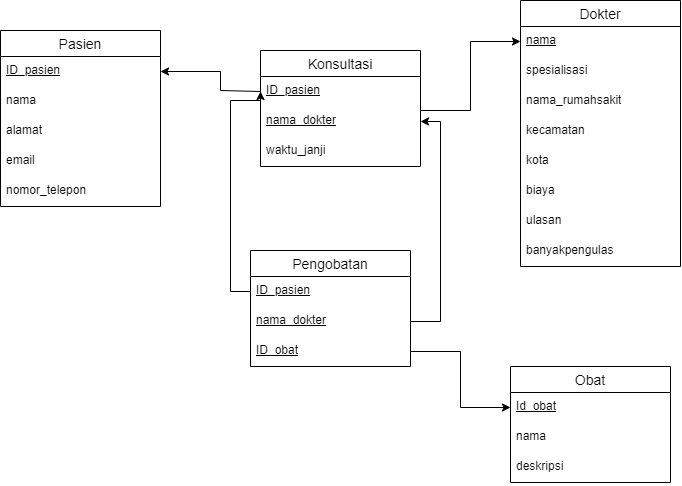

The diagram above was exported from draw.io. Its source (the exported page's mxGraphModel, read from the mxfile embedded in the PNG):
<mxGraphModel dx="2344" dy="474" grid="1" gridSize="10" guides="1" tooltips="1" connect="1" arrows="1" fold="1" page="1" pageScale="1" pageWidth="1100" pageHeight="1700" math="0" shadow="0">
  <root>
    <mxCell id="0" />
    <mxCell id="1" parent="0" />
    <mxCell id="tQTexWtam0IEJ9aekEP3-1" value="Dokter" style="swimlane;fontStyle=0;childLayout=stackLayout;horizontal=1;startSize=26;horizontalStack=0;resizeParent=1;resizeParentMax=0;resizeLast=0;collapsible=1;marginBottom=0;align=center;fontSize=14;" vertex="1" parent="1">
      <mxGeometry x="380" y="90" width="160" height="266" as="geometry" />
    </mxCell>
    <mxCell id="tQTexWtam0IEJ9aekEP3-2" value="nama" style="text;strokeColor=none;fillColor=none;spacingLeft=4;spacingRight=4;overflow=hidden;rotatable=0;points=[[0,0.5],[1,0.5]];portConstraint=eastwest;fontSize=12;whiteSpace=wrap;html=1;fontStyle=4" vertex="1" parent="tQTexWtam0IEJ9aekEP3-1">
      <mxGeometry y="26" width="160" height="30" as="geometry" />
    </mxCell>
    <mxCell id="tQTexWtam0IEJ9aekEP3-3" value="spesialisasi" style="text;strokeColor=none;fillColor=none;spacingLeft=4;spacingRight=4;overflow=hidden;rotatable=0;points=[[0,0.5],[1,0.5]];portConstraint=eastwest;fontSize=12;whiteSpace=wrap;html=1;" vertex="1" parent="tQTexWtam0IEJ9aekEP3-1">
      <mxGeometry y="56" width="160" height="30" as="geometry" />
    </mxCell>
    <mxCell id="tQTexWtam0IEJ9aekEP3-20" value="nama_rumahsakit" style="text;strokeColor=none;fillColor=none;spacingLeft=4;spacingRight=4;overflow=hidden;rotatable=0;points=[[0,0.5],[1,0.5]];portConstraint=eastwest;fontSize=12;whiteSpace=wrap;html=1;" vertex="1" parent="tQTexWtam0IEJ9aekEP3-1">
      <mxGeometry y="86" width="160" height="30" as="geometry" />
    </mxCell>
    <mxCell id="tQTexWtam0IEJ9aekEP3-21" value="kecamatan" style="text;strokeColor=none;fillColor=none;spacingLeft=4;spacingRight=4;overflow=hidden;rotatable=0;points=[[0,0.5],[1,0.5]];portConstraint=eastwest;fontSize=12;whiteSpace=wrap;html=1;" vertex="1" parent="tQTexWtam0IEJ9aekEP3-1">
      <mxGeometry y="116" width="160" height="30" as="geometry" />
    </mxCell>
    <mxCell id="tQTexWtam0IEJ9aekEP3-22" value="kota" style="text;strokeColor=none;fillColor=none;spacingLeft=4;spacingRight=4;overflow=hidden;rotatable=0;points=[[0,0.5],[1,0.5]];portConstraint=eastwest;fontSize=12;whiteSpace=wrap;html=1;" vertex="1" parent="tQTexWtam0IEJ9aekEP3-1">
      <mxGeometry y="146" width="160" height="30" as="geometry" />
    </mxCell>
    <mxCell id="tQTexWtam0IEJ9aekEP3-12" value="biaya" style="text;strokeColor=none;fillColor=none;spacingLeft=4;spacingRight=4;overflow=hidden;rotatable=0;points=[[0,0.5],[1,0.5]];portConstraint=eastwest;fontSize=12;whiteSpace=wrap;html=1;" vertex="1" parent="tQTexWtam0IEJ9aekEP3-1">
      <mxGeometry y="176" width="160" height="30" as="geometry" />
    </mxCell>
    <mxCell id="tQTexWtam0IEJ9aekEP3-9" value="ulasan" style="text;strokeColor=none;fillColor=none;spacingLeft=4;spacingRight=4;overflow=hidden;rotatable=0;points=[[0,0.5],[1,0.5]];portConstraint=eastwest;fontSize=12;whiteSpace=wrap;html=1;" vertex="1" parent="tQTexWtam0IEJ9aekEP3-1">
      <mxGeometry y="206" width="160" height="30" as="geometry" />
    </mxCell>
    <mxCell id="tQTexWtam0IEJ9aekEP3-11" value="banyakpengulas" style="text;strokeColor=none;fillColor=none;spacingLeft=4;spacingRight=4;overflow=hidden;rotatable=0;points=[[0,0.5],[1,0.5]];portConstraint=eastwest;fontSize=12;whiteSpace=wrap;html=1;" vertex="1" parent="tQTexWtam0IEJ9aekEP3-1">
      <mxGeometry y="236" width="160" height="30" as="geometry" />
    </mxCell>
    <mxCell id="tQTexWtam0IEJ9aekEP3-23" value="Pasien" style="swimlane;fontStyle=0;childLayout=stackLayout;horizontal=1;startSize=26;horizontalStack=0;resizeParent=1;resizeParentMax=0;resizeLast=0;collapsible=1;marginBottom=0;align=center;fontSize=14;" vertex="1" parent="1">
      <mxGeometry x="-140" y="120" width="160" height="176" as="geometry" />
    </mxCell>
    <mxCell id="tQTexWtam0IEJ9aekEP3-24" value="ID_pasien" style="text;strokeColor=none;fillColor=none;spacingLeft=4;spacingRight=4;overflow=hidden;rotatable=0;points=[[0,0.5],[1,0.5]];portConstraint=eastwest;fontSize=12;whiteSpace=wrap;html=1;fontStyle=4" vertex="1" parent="tQTexWtam0IEJ9aekEP3-23">
      <mxGeometry y="26" width="160" height="30" as="geometry" />
    </mxCell>
    <mxCell id="tQTexWtam0IEJ9aekEP3-25" value="nama" style="text;strokeColor=none;fillColor=none;spacingLeft=4;spacingRight=4;overflow=hidden;rotatable=0;points=[[0,0.5],[1,0.5]];portConstraint=eastwest;fontSize=12;whiteSpace=wrap;html=1;" vertex="1" parent="tQTexWtam0IEJ9aekEP3-23">
      <mxGeometry y="56" width="160" height="30" as="geometry" />
    </mxCell>
    <mxCell id="tQTexWtam0IEJ9aekEP3-27" value="alamat" style="text;strokeColor=none;fillColor=none;spacingLeft=4;spacingRight=4;overflow=hidden;rotatable=0;points=[[0,0.5],[1,0.5]];portConstraint=eastwest;fontSize=12;whiteSpace=wrap;html=1;" vertex="1" parent="tQTexWtam0IEJ9aekEP3-23">
      <mxGeometry y="86" width="160" height="30" as="geometry" />
    </mxCell>
    <mxCell id="RcH6qWu5IxAHkyXai-h9-1" value="email" style="text;strokeColor=none;fillColor=none;spacingLeft=4;spacingRight=4;overflow=hidden;rotatable=0;points=[[0,0.5],[1,0.5]];portConstraint=eastwest;fontSize=12;whiteSpace=wrap;html=1;" vertex="1" parent="tQTexWtam0IEJ9aekEP3-23">
      <mxGeometry y="116" width="160" height="30" as="geometry" />
    </mxCell>
    <mxCell id="RcH6qWu5IxAHkyXai-h9-2" value="nomor_telepon" style="text;strokeColor=none;fillColor=none;spacingLeft=4;spacingRight=4;overflow=hidden;rotatable=0;points=[[0,0.5],[1,0.5]];portConstraint=eastwest;fontSize=12;whiteSpace=wrap;html=1;" vertex="1" parent="tQTexWtam0IEJ9aekEP3-23">
      <mxGeometry y="146" width="160" height="30" as="geometry" />
    </mxCell>
    <mxCell id="AiUg6-YVs-H_y3eb_zz3-1" value="Konsultasi" style="swimlane;fontStyle=0;childLayout=stackLayout;horizontal=1;startSize=26;horizontalStack=0;resizeParent=1;resizeParentMax=0;resizeLast=0;collapsible=1;marginBottom=0;align=center;fontSize=14;" vertex="1" parent="1">
      <mxGeometry x="120" y="140" width="160" height="116" as="geometry" />
    </mxCell>
    <mxCell id="AiUg6-YVs-H_y3eb_zz3-2" value="ID_pasien" style="text;strokeColor=none;fillColor=none;spacingLeft=4;spacingRight=4;overflow=hidden;rotatable=0;points=[[0,0.5],[1,0.5]];portConstraint=eastwest;fontSize=12;whiteSpace=wrap;html=1;fontStyle=4" vertex="1" parent="AiUg6-YVs-H_y3eb_zz3-1">
      <mxGeometry y="26" width="160" height="30" as="geometry" />
    </mxCell>
    <mxCell id="AiUg6-YVs-H_y3eb_zz3-3" value="nama_dokter" style="text;strokeColor=none;fillColor=none;spacingLeft=4;spacingRight=4;overflow=hidden;rotatable=0;points=[[0,0.5],[1,0.5]];portConstraint=eastwest;fontSize=12;whiteSpace=wrap;html=1;fontStyle=4" vertex="1" parent="AiUg6-YVs-H_y3eb_zz3-1">
      <mxGeometry y="56" width="160" height="30" as="geometry" />
    </mxCell>
    <mxCell id="AiUg6-YVs-H_y3eb_zz3-4" value="waktu_janji" style="text;strokeColor=none;fillColor=none;spacingLeft=4;spacingRight=4;overflow=hidden;rotatable=0;points=[[0,0.5],[1,0.5]];portConstraint=eastwest;fontSize=12;whiteSpace=wrap;html=1;" vertex="1" parent="AiUg6-YVs-H_y3eb_zz3-1">
      <mxGeometry y="86" width="160" height="30" as="geometry" />
    </mxCell>
    <mxCell id="AiUg6-YVs-H_y3eb_zz3-5" style="edgeStyle=orthogonalEdgeStyle;rounded=0;orthogonalLoop=1;jettySize=auto;html=1;exitX=0;exitY=0.5;exitDx=0;exitDy=0;entryX=1;entryY=0.5;entryDx=0;entryDy=0;" edge="1" parent="1" source="AiUg6-YVs-H_y3eb_zz3-2" target="tQTexWtam0IEJ9aekEP3-24">
      <mxGeometry relative="1" as="geometry">
        <Array as="points">
          <mxPoint x="80" y="180" />
          <mxPoint x="80" y="161" />
        </Array>
      </mxGeometry>
    </mxCell>
    <mxCell id="AiUg6-YVs-H_y3eb_zz3-6" style="edgeStyle=orthogonalEdgeStyle;rounded=0;orthogonalLoop=1;jettySize=auto;html=1;exitX=1;exitY=0.5;exitDx=0;exitDy=0;entryX=0;entryY=0.5;entryDx=0;entryDy=0;" edge="1" parent="1" source="AiUg6-YVs-H_y3eb_zz3-3" target="tQTexWtam0IEJ9aekEP3-2">
      <mxGeometry relative="1" as="geometry">
        <Array as="points">
          <mxPoint x="280" y="200" />
          <mxPoint x="330" y="200" />
          <mxPoint x="330" y="131" />
        </Array>
      </mxGeometry>
    </mxCell>
    <mxCell id="lupb8KB5C9WrTeVvBr_--1" value="Obat" style="swimlane;fontStyle=0;childLayout=stackLayout;horizontal=1;startSize=26;horizontalStack=0;resizeParent=1;resizeParentMax=0;resizeLast=0;collapsible=1;marginBottom=0;align=center;fontSize=14;" vertex="1" parent="1">
      <mxGeometry x="370" y="456" width="160" height="116" as="geometry" />
    </mxCell>
    <mxCell id="lupb8KB5C9WrTeVvBr_--2" value="Id_obat" style="text;strokeColor=none;fillColor=none;spacingLeft=4;spacingRight=4;overflow=hidden;rotatable=0;points=[[0,0.5],[1,0.5]];portConstraint=eastwest;fontSize=12;whiteSpace=wrap;html=1;fontStyle=4" vertex="1" parent="lupb8KB5C9WrTeVvBr_--1">
      <mxGeometry y="26" width="160" height="30" as="geometry" />
    </mxCell>
    <mxCell id="lupb8KB5C9WrTeVvBr_--3" value="nama" style="text;strokeColor=none;fillColor=none;spacingLeft=4;spacingRight=4;overflow=hidden;rotatable=0;points=[[0,0.5],[1,0.5]];portConstraint=eastwest;fontSize=12;whiteSpace=wrap;html=1;" vertex="1" parent="lupb8KB5C9WrTeVvBr_--1">
      <mxGeometry y="56" width="160" height="30" as="geometry" />
    </mxCell>
    <mxCell id="lupb8KB5C9WrTeVvBr_--4" value="deskripsi" style="text;strokeColor=none;fillColor=none;spacingLeft=4;spacingRight=4;overflow=hidden;rotatable=0;points=[[0,0.5],[1,0.5]];portConstraint=eastwest;fontSize=12;whiteSpace=wrap;html=1;" vertex="1" parent="lupb8KB5C9WrTeVvBr_--1">
      <mxGeometry y="86" width="160" height="30" as="geometry" />
    </mxCell>
    <mxCell id="lupb8KB5C9WrTeVvBr_--5" value="Pengobatan" style="swimlane;fontStyle=0;childLayout=stackLayout;horizontal=1;startSize=26;horizontalStack=0;resizeParent=1;resizeParentMax=0;resizeLast=0;collapsible=1;marginBottom=0;align=center;fontSize=14;" vertex="1" parent="1">
      <mxGeometry x="110" y="340" width="160" height="116" as="geometry" />
    </mxCell>
    <mxCell id="lupb8KB5C9WrTeVvBr_--6" value="ID_pasien" style="text;strokeColor=none;fillColor=none;spacingLeft=4;spacingRight=4;overflow=hidden;rotatable=0;points=[[0,0.5],[1,0.5]];portConstraint=eastwest;fontSize=12;whiteSpace=wrap;html=1;fontStyle=4" vertex="1" parent="lupb8KB5C9WrTeVvBr_--5">
      <mxGeometry y="26" width="160" height="30" as="geometry" />
    </mxCell>
    <mxCell id="lupb8KB5C9WrTeVvBr_--7" value="nama_dokter" style="text;strokeColor=none;fillColor=none;spacingLeft=4;spacingRight=4;overflow=hidden;rotatable=0;points=[[0,0.5],[1,0.5]];portConstraint=eastwest;fontSize=12;whiteSpace=wrap;html=1;fontStyle=4" vertex="1" parent="lupb8KB5C9WrTeVvBr_--5">
      <mxGeometry y="56" width="160" height="30" as="geometry" />
    </mxCell>
    <mxCell id="lupb8KB5C9WrTeVvBr_--8" value="ID_obat" style="text;strokeColor=none;fillColor=none;spacingLeft=4;spacingRight=4;overflow=hidden;rotatable=0;points=[[0,0.5],[1,0.5]];portConstraint=eastwest;fontSize=12;whiteSpace=wrap;html=1;fontStyle=4" vertex="1" parent="lupb8KB5C9WrTeVvBr_--5">
      <mxGeometry y="86" width="160" height="30" as="geometry" />
    </mxCell>
    <mxCell id="lupb8KB5C9WrTeVvBr_--9" style="edgeStyle=orthogonalEdgeStyle;rounded=0;orthogonalLoop=1;jettySize=auto;html=1;exitX=1;exitY=0.5;exitDx=0;exitDy=0;entryX=0;entryY=0.5;entryDx=0;entryDy=0;" edge="1" parent="1" source="lupb8KB5C9WrTeVvBr_--8" target="lupb8KB5C9WrTeVvBr_--2">
      <mxGeometry relative="1" as="geometry" />
    </mxCell>
    <mxCell id="lupb8KB5C9WrTeVvBr_--10" style="edgeStyle=orthogonalEdgeStyle;rounded=0;orthogonalLoop=1;jettySize=auto;html=1;exitX=0;exitY=0.5;exitDx=0;exitDy=0;entryX=0;entryY=0.5;entryDx=0;entryDy=0;" edge="1" parent="1" source="lupb8KB5C9WrTeVvBr_--6" target="AiUg6-YVs-H_y3eb_zz3-2">
      <mxGeometry relative="1" as="geometry">
        <Array as="points">
          <mxPoint x="90" y="381" />
          <mxPoint x="90" y="190" />
          <mxPoint x="120" y="190" />
        </Array>
      </mxGeometry>
    </mxCell>
    <mxCell id="lupb8KB5C9WrTeVvBr_--12" style="edgeStyle=orthogonalEdgeStyle;rounded=0;orthogonalLoop=1;jettySize=auto;html=1;exitX=1;exitY=0.5;exitDx=0;exitDy=0;entryX=1;entryY=0.5;entryDx=0;entryDy=0;" edge="1" parent="1" source="lupb8KB5C9WrTeVvBr_--7" target="AiUg6-YVs-H_y3eb_zz3-3">
      <mxGeometry relative="1" as="geometry" />
    </mxCell>
  </root>
</mxGraphModel>